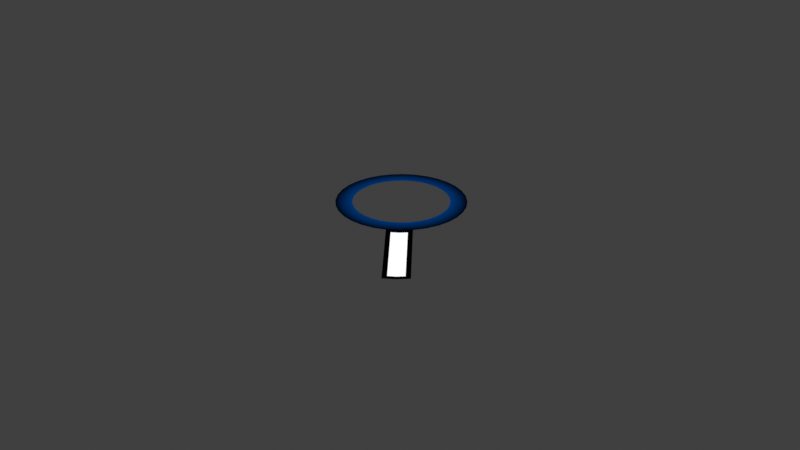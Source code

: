 # Source: zoom.blend  (saved by Blender 2.82.7; exported with 4.5.12 LTS)
import bpy
from mathutils import Matrix  # noqa: F401  (used for matrix-valued properties, if any)

bpy.ops.wm.read_factory_settings(use_empty=True)
scene = bpy.context.scene
scene.name = 'Scene'

# ---- collections
col_collection = bpy.data.collections.new('Collection'); scene.collection.children.link(col_collection)

# ---- materials (node trees are filled in below, after node groups)
mat_material = bpy.data.materials.new('Material')
mat_material.use_transparent_shadow = False

# ---- material node trees
mat_material.use_nodes = True; mat_material.node_tree.nodes.clear()
_N = mat_material.node_tree.nodes; _L = mat_material.node_tree.links
n0 = _N.new('ShaderNodeOutputMaterial'); n0.name = 'Material Output'; n0.location = (300, 300)
n1 = _N.new('ShaderNodeEmission'); n1.name = 'Emission'; n1.location = (10, 300)
n2 = _N.new('ShaderNodeVertexColor'); n2.name = 'Vertex Color'; n2.location = (-253, 233)
_L.new(n1.outputs[0], n0.inputs[0])
_L.new(n2.outputs[0], n1.inputs[0])
n0.is_active_output = True

# ---- world
world_world = bpy.data.worlds.new('World'); scene.world = world_world
world_world.use_nodes = True; world_world.node_tree.nodes.clear()
_N = world_world.node_tree.nodes; _L = world_world.node_tree.links
n0 = _N.new('ShaderNodeOutputWorld'); n0.name = 'World Output'; n0.location = (300, 300)
n1 = _N.new('ShaderNodeBackground'); n1.name = 'Background'; n1.location = (10, 300)
n1.inputs[0].default_value = (0.05088, 0.05088, 0.05088, 1.0)
_L.new(n1.outputs[0], n0.inputs[0])
n0.is_active_output = True
world_world.color = (0.05088, 0.05088, 0.05088)
world_world.use_sun_shadow = False
world_world.sun_shadow_jitter_overblur = 0.0

# ---- cameras
cam_camera = bpy.data.cameras.new('Camera')
cam_camera.clip_end = 100.0
cam_camera.ortho_scale = 7.314

# ---- lights
light_light = bpy.data.lights.new('Light', 'SUN')
light_light.transmission_factor = 0.0
light_light.use_shadow = False
light_light.angle = 3.142
light_light.shadow_soft_size = 0.1
light_light.shadow_cascade_max_distance = 1000.0

# ---- meshes
me_plane_002 = bpy.data.meshes.new('Plane.002')
me_plane_002.from_pydata([(-0.2949, 1.0, -2.91e-11), (-0.4298, 0.9868, -2.91e-11), (-0.5596, 0.9474, -2.91e-11), (-0.6791, 0.8835, -2.91e-11), (-0.7839, 0.7975, -2.91e-11), (-0.8699, 0.6927, -2.91e-11), (-0.9338, 0.5732, -2.91e-11), (-0.9732, 0.4434, -2.91e-11), (-0.9865, 0.3085, -2.91e-11), (-0.9732, 0.1736, -2.91e-11), (-0.9338, 0.04387, -2.91e-11), (-0.8699, -0.07569, -2.91e-11), (-0.7839, -0.1805, -2.91e-11), (-0.6791, -0.2665, -2.91e-11), (-0.5596, -0.3304, -2.91e-11), (-0.4298, -0.3697, -2.91e-11), (-0.2949, -0.383, -2.91e-11), (-0.16, -0.3697, -2.91e-11), (-0.03027, -0.3304, -2.91e-11), (0.0893, -0.2665, -2.91e-11), (0.06806, -0.05445, -2.91e-11), (0.2801, -0.07569, -2.91e-11), (0.344, 0.04387, -2.91e-11), (0.3834, 0.1736, -2.91e-11), (0.3966, 0.3085, -2.91e-11), (0.3834, 0.4434, -2.91e-11), (0.344, 0.5732, -2.91e-11), (0.2801, 0.6927, -2.91e-11), (0.1941, 0.7975, -2.91e-11), (0.08929, 0.8835, -2.91e-11), (-0.03027, 0.9474, -2.91e-11), (-0.16, 0.9868, -2.91e-11), (0.7893, -0.9665, -2.91e-11), (0.8941, -0.8805, -2.91e-11), (0.9801, -0.7757, -2.91e-11), (-0.3951, 0.812, -2.91e-11), (-0.2949, 0.8218, -2.91e-11), (-0.4914, 0.7828, -2.91e-11), (-0.5801, 0.7353, -2.91e-11), (-0.6579, 0.6715, -2.91e-11), (-0.7217, 0.5937, -2.91e-11), (-0.7692, 0.505, -2.91e-11), (-0.7984, 0.4087, -2.91e-11), (-0.8082, 0.3085, -2.91e-11), (-0.7984, 0.2084, -2.91e-11), (-0.7692, 0.1121, -2.91e-11), (-0.7217, 0.02333, -2.91e-11), (-0.6579, -0.05446, -2.91e-11), (-0.5801, -0.1183, -2.91e-11), (-0.4914, -0.1657, -2.91e-11), (-0.3951, -0.1949, -2.91e-11), (-0.2949, -0.2048, -2.91e-11), (-0.1948, -0.1949, -2.91e-11), (-0.09847, -0.1657, -2.91e-11), (-0.009726, -0.1183, -2.91e-11), (0.2291, -0.2155, -2.91e-11), (0.1793, 0.1121, -2.91e-11), (0.1319, 0.02333, -2.91e-11), (0.2085, 0.2084, -2.91e-11), (0.2184, 0.3085, -2.91e-11), (0.2085, 0.4087, -2.91e-11), (0.1793, 0.505, -2.91e-11), (0.1319, 0.5937, -2.91e-11), (0.06806, 0.6715, -2.91e-11), (-0.009726, 0.7353, -2.91e-11), (-0.09847, 0.7828, -2.91e-11), (-0.1948, 0.812, -2.91e-11), (0.1941, -0.1805, -2.91e-11), (0.859, -0.8454, -2.91e-11), (0.1626, -0.2701, -2.91e-11), (0.2837, -0.149, -2.91e-11), (0.7926, -0.9, -2.91e-11), (0.9136, -0.779, -2.91e-11), (0.2291, -0.2155, -2.91e-11), (0.859, -0.8454, -2.91e-11), (0.1626, -0.2701, -2.91e-11), (0.2837, -0.149, -2.91e-11), (0.7926, -0.9, -2.91e-11), (0.9136, -0.779, -2.91e-11)], [], [(35, 36, 0, 1), (37, 35, 1, 2), (38, 37, 2, 3), (39, 38, 3, 4), (40, 39, 4, 5), (41, 40, 5, 6), (42, 41, 6, 7), (43, 42, 7, 8), (44, 43, 8, 9), (45, 44, 9, 10), (46, 45, 10, 11), (47, 46, 11, 12), (48, 47, 12, 13), (49, 48, 13, 14), (50, 49, 14, 15), (51, 50, 15, 16), (52, 51, 16, 17), (53, 52, 17, 18), (54, 53, 18, 19), (20, 54, 19, 67), (57, 20, 67, 21), (56, 57, 21, 22), (58, 56, 22, 23), (59, 58, 23, 24), (60, 59, 24, 25), (61, 60, 25, 26), (62, 61, 26, 27), (63, 62, 27, 28), (64, 63, 28, 29), (65, 64, 29, 30), (66, 65, 30, 31), (36, 66, 31, 0), (69, 55, 67, 19), (55, 70, 21, 67), (68, 71, 32, 33), (72, 68, 33, 34), (70, 72, 34, 21), (71, 69, 19, 32), (76, 73, 74, 78), (73, 75, 77, 74)])
_uv = me_plane_002.uv_layers.new(name='UVMap')
_uv.uv.foreach_set('vector', [0.4276, 0.864, 0.5, 0.8711, 0.5, 1.0, 0.4025, 0.9904, 0.358, 0.8429, 0.4276, 0.864, 0.4025, 0.9904, 0.3087, 0.9619, 0.2938, 0.8086, 0.358, 0.8429, 0.3087, 0.9619, 0.2222, 0.9157, 0.2376, 0.7624, 0.2938, 0.8086, 0.2222, 0.9157, 0.1464, 0.8536, 0.1914, 0.7062, 0.2376, 0.7624, 0.1464, 0.8536, 0.08427, 0.7778, 0.1571, 0.642, 0.1914, 0.7062, 0.08427, 0.7778, 0.03806, 0.6913, 0.136, 0.5724, 0.1571, 0.642, 0.03806, 0.6913, 0.009607, 0.5975, 0.1289, 0.5, 0.136, 0.5724, 0.009607, 0.5975, 0.0, 0.5, 0.136, 0.4276, 0.1289, 0.5, 0.0, 0.5, 0.009607, 0.4025, 0.1571, 0.358, 0.136, 0.4276, 0.009607, 0.4025, 0.03806, 0.3087, 0.1914, 0.2938, 0.1571, 0.358, 0.03806, 0.3087, 0.08427, 0.2222, 0.2376, 0.2376, 0.1914, 0.2938, 0.08427, 0.2222, 0.1464, 0.1464, 0.2938, 0.1914, 0.2376, 0.2376, 0.1464, 0.1464, 0.2222, 0.08427, 0.358, 0.1571, 0.2938, 0.1914, 0.2222, 0.08427, 0.3087, 0.03806, 0.4276, 0.136, 0.358, 0.1571, 0.3087, 0.03806, 0.4025, 0.009607, 0.5, 0.1289, 0.4276, 0.136, 0.4025, 0.009607, 0.5, 0.0, 0.5724, 0.136, 0.5, 0.1289, 0.5, 0.0, 0.5975, 0.009607, 0.642, 0.1571, 0.5724, 0.136, 0.5975, 0.009607, 0.6913, 0.03806, 0.7062, 0.1914, 0.642, 0.1571, 0.6913, 0.03806, 0.7778, 0.08427, 0.7624, 0.2376, 0.7062, 0.1914, 0.7778, 0.08427, 0.8536, 0.1464, 0.8086, 0.2938, 0.7624, 0.2376, 0.8536, 0.1464, 0.9157, 0.2222, 0.8429, 0.358, 0.8086, 0.2938, 0.9157, 0.2222, 0.9619, 0.3087, 0.864, 0.4276, 0.8429, 0.358, 0.9619, 0.3087, 0.9904, 0.4025, 0.8711, 0.5, 0.864, 0.4276, 0.9904, 0.4025, 1.0, 0.5, 0.864, 0.5724, 0.8711, 0.5, 1.0, 0.5, 0.9904, 0.5975, 0.8429, 0.642, 0.864, 0.5724, 0.9904, 0.5975, 0.9619, 0.6913, 0.8086, 0.7062, 0.8429, 0.642, 0.9619, 0.6913, 0.9157, 0.7778, 0.7624, 0.7624, 0.8086, 0.7062, 0.9157, 0.7778, 0.8536, 0.8536, 0.7062, 0.8086, 0.7624, 0.7624, 0.8536, 0.8536, 0.7778, 0.9157, 0.642, 0.8429, 0.7062, 0.8086, 0.7778, 0.9157, 0.6913, 0.9619, 0.5724, 0.864, 0.642, 0.8429, 0.6913, 0.9619, 0.5975, 0.9904, 0.5, 0.8711, 0.5724, 0.864, 0.5975, 0.9904, 0.5, 1.0, 0.8055, 0.107, 0.8536, 0.1464, 0.8536, 0.1464, 0.7778, 0.08427, 0.8536, 0.1464, 0.893, 0.1945, 0.9157, 0.2222, 0.8536, 0.1464, 0.8536, 0.1464, 0.8055, 0.107, 0.7778, 0.08427, 0.8536, 0.1464, 0.893, 0.1945, 0.8536, 0.1464, 0.8536, 0.1464, 0.9157, 0.2222, 0.893, 0.1945, 0.893, 0.1945, 0.9157, 0.2222, 0.9157, 0.2222, 0.8055, 0.107, 0.8055, 0.107, 0.7778, 0.08427, 0.7778, 0.08427, 0.893, 0.1945, 0.8536, 0.1464, 0.8536, 0.1464, 0.893, 0.1945, 0.8536, 0.1464, 0.8055, 0.107, 0.8055, 0.107, 0.8536, 0.1464])
_ca = me_plane_002.color_attributes.new('Col', 'BYTE_COLOR', 'CORNER')
_ca.data.foreach_set('color', [0.0, 0.0331, 0.1559, 1.0, 0.0, 0.0331, 0.1559, 1.0, 0.0, 0.0, 0.0, 1.0, 0.0, 0.0, 0.0, 1.0, 0.0, 0.0331, 0.1559, 1.0, 0.0, 0.0331, 0.1559, 1.0, 0.0, 0.0, 0.0, 1.0, 0.0, 0.0, 0.0, 1.0, 0.0, 0.0331, 0.1559, 1.0, 0.0, 0.0331, 0.1559, 1.0, 0.0, 0.0, 0.0, 1.0, 0.0, 0.0, 0.0, 1.0, 0.0, 0.0331, 0.1559, 1.0, 0.0, 0.0331, 0.1559, 1.0, 0.0, 0.0, 0.0, 1.0, 0.0, 0.0, 0.0, 1.0, 0.0, 0.0331, 0.1559, 1.0, 0.0, 0.0331, 0.1559, 1.0, 0.0, 0.0, 0.0, 1.0, 0.0, 0.0, 0.0, 1.0, 0.0, 0.0331, 0.1559, 1.0, 0.0, 0.0331, 0.1559, 1.0, 0.0, 0.0, 0.0, 1.0, 0.0, 0.0, 0.0, 1.0, 0.0, 0.0331, 0.1559, 1.0, 0.0, 0.0331, 0.1559, 1.0, 0.0, 0.0, 0.0, 1.0, 0.0, 0.0, 0.0, 1.0, 0.0, 0.0331, 0.1559, 1.0, 0.0, 0.0331, 0.1559, 1.0, 0.0, 0.0, 0.0, 1.0, 0.0, 0.0, 0.0, 1.0, 0.0, 0.0331, 0.1559, 1.0, 0.0, 0.0331, 0.1559, 1.0, 0.0, 0.0, 0.0, 1.0, 0.0, 0.0, 0.0, 1.0, 0.0, 0.0331, 0.1559, 1.0, 0.0, 0.0331, 0.1559, 1.0, 0.0, 0.0, 0.0, 1.0, 0.0, 0.0, 0.0, 1.0, 0.0, 0.0331, 0.1559, 1.0, 0.0, 0.0331, 0.1559, 1.0, 0.0, 0.0, 0.0, 1.0, 0.0, 0.0, 0.0, 1.0, 0.0, 0.0331, 0.1559, 1.0, 0.0, 0.0331, 0.1559, 1.0, 0.0, 0.0, 0.0, 1.0, 0.0, 0.0, 0.0, 1.0, 0.0, 0.0331, 0.1559, 1.0, 0.0, 0.0331, 0.1559, 1.0, 0.0, 0.0, 0.0, 1.0, 0.0, 0.0, 0.0, 1.0, 0.0, 0.0331, 0.1559, 1.0, 0.0, 0.0331, 0.1559, 1.0, 0.0, 0.0, 0.0, 1.0, 0.0, 0.0, 0.0, 1.0, 0.0, 0.0331, 0.1559, 1.0, 0.0, 0.0331, 0.1559, 1.0, 0.0, 0.0, 0.0, 1.0, 0.0, 0.0, 0.0, 1.0, 0.0, 0.0331, 0.1559, 1.0, 0.0, 0.0331, 0.1559, 1.0, 0.0, 0.0, 0.0, 1.0, 0.0, 0.0, 0.0, 1.0, 0.0, 0.0331, 0.1559, 1.0, 0.0, 0.0331, 0.1559, 1.0, 0.0, 0.0, 0.0, 1.0, 0.0, 0.0, 0.0, 1.0, 0.0, 0.0331, 0.1559, 1.0, 0.0, 0.0331, 0.1559, 1.0, 0.0, 0.0, 0.0, 1.0, 0.0, 0.0, 0.0, 1.0, 0.0, 0.0331, 0.1559, 1.0, 0.0, 0.0331, 0.1559, 1.0, 0.0, 0.0, 0.0, 1.0, 0.0, 0.0, 0.0, 1.0, 0.0, 0.0331, 0.1559, 1.0, 0.0, 0.0331, 0.1559, 1.0, 0.0, 0.0, 0.0, 1.0, 0.0, 0.0, 0.0, 1.0, 0.0, 0.0331, 0.1559, 1.0, 0.0, 0.0331, 0.1559, 1.0, 0.0, 0.0, 0.0, 1.0, 0.0, 0.0, 0.0, 1.0, 0.0, 0.0331, 0.1559, 1.0, 0.0, 0.0331, 0.1559, 1.0, 0.0, 0.0, 0.0, 1.0, 0.0, 0.0, 0.0, 1.0, 0.0, 0.0331, 0.1559, 1.0, 0.0, 0.0331, 0.1559, 1.0, 0.0, 0.0, 0.0, 1.0, 0.0, 0.0, 0.0, 1.0, 0.0, 0.0331, 0.1559, 1.0, 0.0, 0.0331, 0.1559, 1.0, 0.0, 0.0, 0.0, 1.0, 0.0, 0.0, 0.0, 1.0, 0.0, 0.0331, 0.1559, 1.0, 0.0, 0.0331, 0.1559, 1.0, 0.0, 0.0, 0.0, 1.0, 0.0, 0.0, 0.0, 1.0, 0.0, 0.0331, 0.1559, 1.0, 0.0, 0.0331, 0.1559, 1.0, 0.0, 0.0, 0.0, 1.0, 0.0, 0.0, 0.0, 1.0, 0.0, 0.0331, 0.1559, 1.0, 0.0, 0.0331, 0.1559, 1.0, 0.0, 0.0, 0.0, 1.0, 0.0, 0.0, 0.0, 1.0, 0.0, 0.0331, 0.1559, 1.0, 0.0, 0.0331, 0.1559, 1.0, 0.0, 0.0, 0.0, 1.0, 0.0, 0.0, 0.0, 1.0, 0.0, 0.0331, 0.1559, 1.0, 0.0, 0.0331, 0.1559, 1.0, 0.0, 0.0, 0.0, 1.0, 0.0, 0.0, 0.0, 1.0, 0.0, 0.0331, 0.1559, 1.0, 0.0, 0.0331, 0.1559, 1.0, 0.0, 0.0, 0.0, 1.0, 0.0, 0.0, 0.0, 1.0, 0.0, 0.0331, 0.1559, 1.0, 0.0, 0.0331, 0.1559, 1.0, 0.0, 0.0, 0.0, 1.0, 0.0, 0.0, 0.0, 1.0, 0.0, 0.0331, 0.1559, 1.0, 0.0, 0.0331, 0.1559, 1.0, 0.0, 0.0, 0.0, 1.0, 0.0, 0.0, 0.0, 1.0, 0.0, 0.0, 0.0, 1.0, 0.0, 0.0, 0.0, 1.0, 0.0, 0.0, 0.0, 1.0, 0.0, 0.0, 0.0, 1.0, 0.0, 0.0, 0.0, 1.0, 0.0, 0.0, 0.0, 1.0, 0.0, 0.0, 0.0, 1.0, 0.0, 0.0, 0.0, 1.0, 0.0, 0.0, 0.0, 1.0, 0.0, 0.0, 0.0, 1.0, 0.0, 0.0, 0.0, 1.0, 0.0, 0.0, 0.0, 1.0, 0.0, 0.0, 0.0, 1.0, 0.0, 0.0, 0.0, 1.0, 0.0, 0.0, 0.0, 1.0, 0.0, 0.0, 0.0, 1.0, 0.0, 0.0, 0.0, 1.0, 0.0, 0.0, 0.0, 1.0, 0.0, 0.0, 0.0, 1.0, 0.0, 0.0, 0.0, 1.0, 0.0, 0.0, 0.0, 1.0, 0.0, 0.0, 0.0, 1.0, 0.0, 0.0, 0.0, 1.0, 0.0, 0.0, 0.0, 1.0, 1.0, 1.0, 1.0, 1.0, 1.0, 1.0, 1.0, 1.0, 1.0, 1.0, 1.0, 1.0, 1.0, 1.0, 1.0, 1.0, 1.0, 1.0, 1.0, 1.0, 1.0, 1.0, 1.0, 1.0, 1.0, 1.0, 1.0, 1.0, 1.0, 1.0, 1.0, 1.0])
me_plane_002.materials.append(mat_material)
me_plane_002.use_remesh_fix_poles = True
me_plane_002.use_remesh_preserve_attributes = False
me_plane_002.use_mirror_vertex_groups = False
me_plane_002.use_paint_bone_selection = False
me_plane_002.use_paint_mask_vertex = True
me_plane_002.update()

# ---- objects
ob_light = bpy.data.objects.new('Light', light_light)
ob_camera = bpy.data.objects.new('Camera', cam_camera)
ob_plane_001 = bpy.data.objects.new('Plane.001', me_plane_002)

# ---- transforms, parenting, visibility, modifiers, constraints
ob_light.location = (4.076, 1.005, 5.904)
ob_light.rotation_euler = (0.6503, 0.05522, 1.866)
ob_light.lock_rotations_4d = False
ob_light.empty_display_type = 'ARROWS'
ob_light.color = (0.0, 0.0, 0.0, 0.0)
ob_light.lineart.crease_threshold = 0.0
ob_camera.location = (7.359, -6.926, 4.958)
ob_camera.rotation_euler = (1.109, 0.0, 0.8149)
ob_camera.lock_rotations_4d = False
ob_camera.empty_display_type = 'ARROWS'
ob_camera.color = (0.0, 0.0, 0.0, 0.0)
ob_camera.display_type = 'WIRE'
ob_camera.lineart.crease_threshold = 0.0
ob_plane_001.location = (0.0, 0.0, 0.0)
ob_plane_001.lineart.crease_threshold = 0.0
_m = ob_plane_001.modifiers.new('Triangulate', 'TRIANGULATE')

# ---- collection membership
col_collection.objects.link(ob_light)
col_collection.objects.link(ob_camera)
col_collection.objects.link(ob_plane_001)

# ---- scene / render settings (as saved in the file)
scene.camera = ob_camera
scene.frame_start = 1; scene.frame_end = 250; scene.frame_set(1)
scene.render.engine = 'BLENDER_EEVEE_NEXT'
scene.render.fps = 30
scene.cycles.use_denoising = False
scene.cycles.samples = 128
scene.cycles.sampling_pattern = 'TABULATED_SOBOL'
scene.cycles.use_adaptive_sampling = False
scene.cycles.use_light_tree = False
scene.view_settings.view_transform = 'Standard'
bpy.context.view_layer.update()
